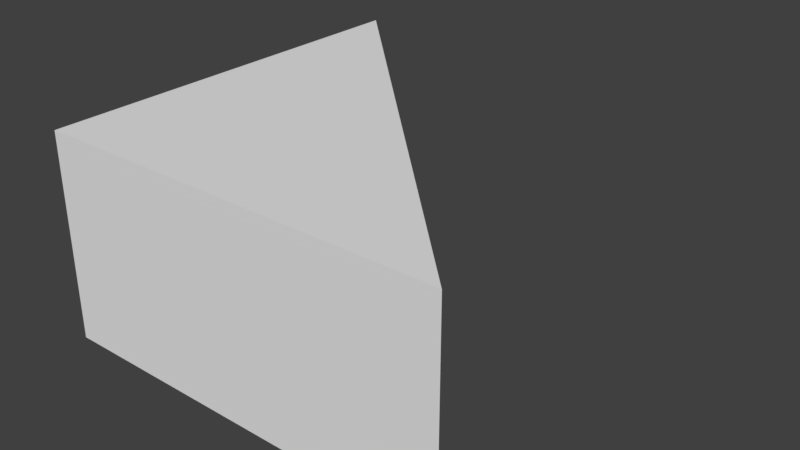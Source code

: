 # Source: A_SlabTri_1x1x0.5.blend  (saved by Blender 2.79.0; exported with 4.5.12 LTS)
import bpy
from mathutils import Matrix  # noqa: F401  (used for matrix-valued properties, if any)

bpy.ops.wm.read_factory_settings(use_empty=True)
scene = bpy.context.scene
scene.name = 'Scene'

# ---- collections
col_collection_1 = bpy.data.collections.new('Collection 1'); scene.collection.children.link(col_collection_1)

# ---- world
world_world = bpy.data.worlds.new('World'); scene.world = world_world
world_world.color = (0.05088, 0.05088, 0.05088)
world_world.use_sun_shadow = False
world_world.sun_shadow_jitter_overblur = 0.0
world_world.cycles.sampling_method = 'MANUAL'

# ---- meshes
me_cube = bpy.data.meshes.new('Cube')
me_cube.from_pydata([(1.0, -1.788e-07, 0.0), (1.192e-07, -8.941e-08, 0.0), (3.874e-07, 1.0, 0.0), (1.0, -4.47e-07, 0.5), (0.0, 0.0, 0.5), (2.384e-07, 1.0, 0.5)], [], [(3, 0, 2, 5), (5, 4, 3), (0, 3, 4, 1), (1, 4, 5, 2), (1, 2, 0)])
me_cube.use_remesh_preserve_volume = False
me_cube.use_remesh_preserve_attributes = False
me_cube.use_mirror_vertex_groups = False
me_cube.update()

# ---- objects
ob_slabtri_1x1x0_5 = bpy.data.objects.new('SlabTri_1x1x0.5', me_cube)

# ---- transforms, parenting, visibility, modifiers, constraints
ob_slabtri_1x1x0_5.location = (0.0, 0.0, 0.0)
ob_slabtri_1x1x0_5.lock_rotations_4d = False
ob_slabtri_1x1x0_5.empty_display_type = 'ARROWS'
ob_slabtri_1x1x0_5.lineart.crease_threshold = 0.0

# ---- collection membership
col_collection_1.objects.link(ob_slabtri_1x1x0_5)

# ---- scene / render settings (as saved in the file)
scene.frame_start = 1; scene.frame_end = 250; scene.frame_set(1)
scene.render.engine = 'BLENDER_EEVEE_NEXT'
scene.render.resolution_percentage = 50
scene.render.dither_intensity = 0.0
scene.cycles.use_denoising = False
scene.cycles.samples = 128
scene.cycles.sampling_pattern = 'TABULATED_SOBOL'
scene.cycles.use_adaptive_sampling = False
scene.cycles.use_light_tree = False
scene.cycles.blur_glossy = 0.0
scene.cycles.sample_clamp_indirect = 0.0
scene.view_settings.view_transform = 'Standard'
bpy.context.view_layer.update()

# ---- added for rendering (the .blend has no active camera and no usable light): camera, sun
cam_auto = bpy.data.cameras.new('AutoCamera')
cam_auto.lens = 50.0
cam_auto.sensor_width = 36.0
cam_auto.clip_end = 1000.0
ob_auto_camera = bpy.data.objects.new('AutoCamera', cam_auto)
scene.collection.objects.link(ob_auto_camera)
ob_auto_camera.location = (1.88784, -1.16541, 1.36027)
ob_auto_camera.rotation_euler = (1.09748, -7.21219e-08, 0.694738)
scene.camera = ob_auto_camera
light_auto_sun = bpy.data.lights.new('AutoSun', 'SUN')
light_auto_sun.energy = 3.0
light_auto_sun.angle = 0.0523599
ob_auto_sun = bpy.data.objects.new('AutoSun', light_auto_sun)
scene.collection.objects.link(ob_auto_sun)
ob_auto_sun.rotation_euler = (0.872665, 0.174533, 0.523599)
bpy.context.view_layer.update()

